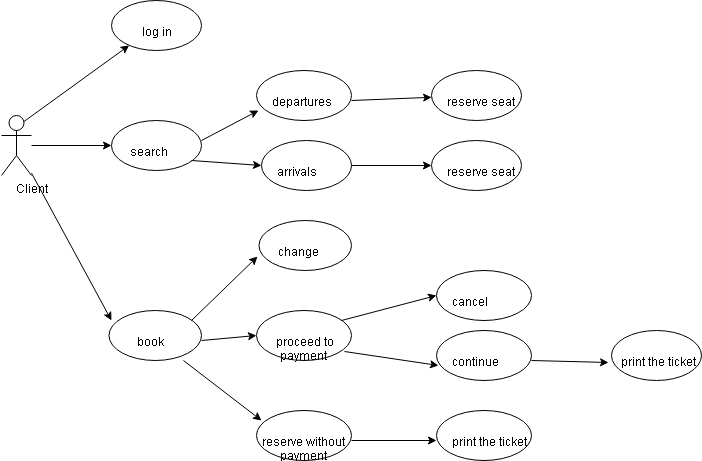

The diagram above was exported from draw.io. Its source (the exported page's mxGraphModel, read from the mxfile embedded in the PNG):
<mxGraphModel dx="786" dy="491" grid="1" gridSize="10" guides="1" tooltips="1" connect="1" arrows="1" fold="1" page="1" pageScale="1" pageWidth="850" pageHeight="1100" math="0" shadow="0">
  <root>
    <mxCell id="0" />
    <mxCell id="1" parent="0" />
    <mxCell id="5vCfvUL60-8Ml444Lq9r-1" value="&amp;nbsp; &amp;nbsp; &amp;nbsp; &amp;nbsp; &amp;nbsp; log in" style="ellipse;whiteSpace=wrap;html=1;align=center;" vertex="1" parent="1">
      <mxGeometry x="140" y="80" width="90" height="50" as="geometry" />
    </mxCell>
    <mxCell id="5vCfvUL60-8Ml444Lq9r-2" value="Client" style="shape=umlActor;verticalLabelPosition=bottom;labelBackgroundColor=#ffffff;verticalAlign=top;html=1;outlineConnect=0;" vertex="1" parent="1">
      <mxGeometry x="30" y="195" width="30" height="60" as="geometry" />
    </mxCell>
    <mxCell id="5vCfvUL60-8Ml444Lq9r-4" value="&amp;nbsp; &amp;nbsp; &amp;nbsp; search" style="ellipse;whiteSpace=wrap;html=1;align=center;" vertex="1" parent="1">
      <mxGeometry x="140" y="200" width="90" height="50" as="geometry" />
    </mxCell>
    <mxCell id="5vCfvUL60-8Ml444Lq9r-8" value="&amp;nbsp; &amp;nbsp; &amp;nbsp;departures" style="ellipse;whiteSpace=wrap;html=1;align=center;" vertex="1" parent="1">
      <mxGeometry x="285" y="150" width="95" height="50" as="geometry" />
    </mxCell>
    <mxCell id="5vCfvUL60-8Ml444Lq9r-9" value="&amp;nbsp; &amp;nbsp; &amp;nbsp;arrivals" style="ellipse;whiteSpace=wrap;html=1;align=center;" vertex="1" parent="1">
      <mxGeometry x="290" y="220" width="90" height="50" as="geometry" />
    </mxCell>
    <mxCell id="5vCfvUL60-8Ml444Lq9r-10" value="&amp;nbsp; &amp;nbsp; &amp;nbsp;reserve seat" style="ellipse;whiteSpace=wrap;html=1;align=center;" vertex="1" parent="1">
      <mxGeometry x="460" y="150" width="90" height="50" as="geometry" />
    </mxCell>
    <mxCell id="5vCfvUL60-8Ml444Lq9r-11" value="&amp;nbsp; &amp;nbsp; &amp;nbsp; &amp;nbsp; &amp;nbsp;book" style="ellipse;whiteSpace=wrap;html=1;align=center;" vertex="1" parent="1">
      <mxGeometry x="137.5" y="390" width="92.5" height="50" as="geometry" />
    </mxCell>
    <mxCell id="5vCfvUL60-8Ml444Lq9r-12" value="&amp;nbsp; &amp;nbsp; &amp;nbsp;reserve seat" style="ellipse;whiteSpace=wrap;html=1;align=center;" vertex="1" parent="1">
      <mxGeometry x="460" y="220" width="90" height="50" as="geometry" />
    </mxCell>
    <mxCell id="5vCfvUL60-8Ml444Lq9r-15" value="&amp;nbsp; &amp;nbsp; &amp;nbsp; change" style="ellipse;whiteSpace=wrap;html=1;align=center;" vertex="1" parent="1">
      <mxGeometry x="287.5" y="300" width="92.5" height="50" as="geometry" />
    </mxCell>
    <mxCell id="5vCfvUL60-8Ml444Lq9r-16" value="&amp;nbsp;proceed to payment&lt;br&gt;&lt;br&gt;" style="ellipse;whiteSpace=wrap;html=1;align=center;" vertex="1" parent="1">
      <mxGeometry x="285" y="390" width="95" height="50" as="geometry" />
    </mxCell>
    <mxCell id="5vCfvUL60-8Ml444Lq9r-17" value="reserve without payment&lt;br&gt;" style="ellipse;whiteSpace=wrap;html=1;align=center;" vertex="1" parent="1">
      <mxGeometry x="285" y="490" width="95" height="50" as="geometry" />
    </mxCell>
    <mxCell id="5vCfvUL60-8Ml444Lq9r-18" value="&amp;nbsp; &amp;nbsp; &amp;nbsp;cancel" style="ellipse;whiteSpace=wrap;html=1;align=center;" vertex="1" parent="1">
      <mxGeometry x="465" y="350" width="95" height="50" as="geometry" />
    </mxCell>
    <mxCell id="5vCfvUL60-8Ml444Lq9r-19" value="&amp;nbsp; &amp;nbsp; &amp;nbsp;continue" style="ellipse;whiteSpace=wrap;html=1;align=center;" vertex="1" parent="1">
      <mxGeometry x="465" y="410" width="95" height="50" as="geometry" />
    </mxCell>
    <mxCell id="5vCfvUL60-8Ml444Lq9r-20" value="&amp;nbsp; &amp;nbsp;print the ticket" style="ellipse;whiteSpace=wrap;html=1;align=center;" vertex="1" parent="1">
      <mxGeometry x="640" y="410" width="90" height="50" as="geometry" />
    </mxCell>
    <mxCell id="5vCfvUL60-8Ml444Lq9r-23" value="&amp;nbsp; &amp;nbsp; &amp;nbsp;print the ticket" style="ellipse;whiteSpace=wrap;html=1;align=center;" vertex="1" parent="1">
      <mxGeometry x="465" y="490" width="95" height="50" as="geometry" />
    </mxCell>
    <mxCell id="5vCfvUL60-8Ml444Lq9r-26" value="" style="endArrow=classic;html=1;entryX=0.021;entryY=0.8;entryDx=0;entryDy=0;entryPerimeter=0;" edge="1" parent="1" target="5vCfvUL60-8Ml444Lq9r-8">
      <mxGeometry width="50" height="50" relative="1" as="geometry">
        <mxPoint x="230" y="220" as="sourcePoint" />
        <mxPoint x="270" y="180" as="targetPoint" />
      </mxGeometry>
    </mxCell>
    <mxCell id="5vCfvUL60-8Ml444Lq9r-27" value="" style="endArrow=classic;html=1;" edge="1" parent="1" target="5vCfvUL60-8Ml444Lq9r-10">
      <mxGeometry width="50" height="50" relative="1" as="geometry">
        <mxPoint x="380" y="180" as="sourcePoint" />
        <mxPoint x="430" y="120" as="targetPoint" />
      </mxGeometry>
    </mxCell>
    <mxCell id="5vCfvUL60-8Ml444Lq9r-28" value="" style="endArrow=classic;html=1;entryX=0;entryY=0.5;entryDx=0;entryDy=0;exitX=1;exitY=0.5;exitDx=0;exitDy=0;" edge="1" parent="1" source="5vCfvUL60-8Ml444Lq9r-9" target="5vCfvUL60-8Ml444Lq9r-12">
      <mxGeometry width="50" height="50" relative="1" as="geometry">
        <mxPoint x="375" y="250" as="sourcePoint" />
        <mxPoint x="425" y="200" as="targetPoint" />
      </mxGeometry>
    </mxCell>
    <mxCell id="5vCfvUL60-8Ml444Lq9r-29" value="" style="endArrow=classic;html=1;entryX=0;entryY=0.5;entryDx=0;entryDy=0;" edge="1" parent="1" target="5vCfvUL60-8Ml444Lq9r-9">
      <mxGeometry width="50" height="50" relative="1" as="geometry">
        <mxPoint x="220" y="240" as="sourcePoint" />
        <mxPoint x="270" y="190" as="targetPoint" />
      </mxGeometry>
    </mxCell>
    <mxCell id="5vCfvUL60-8Ml444Lq9r-31" value="" style="endArrow=classic;html=1;entryX=-0.016;entryY=0.72;entryDx=0;entryDy=0;entryPerimeter=0;" edge="1" parent="1" target="5vCfvUL60-8Ml444Lq9r-15">
      <mxGeometry width="50" height="50" relative="1" as="geometry">
        <mxPoint x="220" y="400" as="sourcePoint" />
        <mxPoint x="270" y="350" as="targetPoint" />
      </mxGeometry>
    </mxCell>
    <mxCell id="5vCfvUL60-8Ml444Lq9r-32" value="" style="endArrow=classic;html=1;exitX=0.805;exitY=1;exitDx=0;exitDy=0;exitPerimeter=0;" edge="1" parent="1" source="5vCfvUL60-8Ml444Lq9r-11">
      <mxGeometry width="50" height="50" relative="1" as="geometry">
        <mxPoint x="210" y="450" as="sourcePoint" />
        <mxPoint x="290" y="500" as="targetPoint" />
      </mxGeometry>
    </mxCell>
    <mxCell id="5vCfvUL60-8Ml444Lq9r-33" value="" style="endArrow=classic;html=1;entryX=0;entryY=0.5;entryDx=0;entryDy=0;" edge="1" parent="1" target="5vCfvUL60-8Ml444Lq9r-16">
      <mxGeometry width="50" height="50" relative="1" as="geometry">
        <mxPoint x="230" y="420" as="sourcePoint" />
        <mxPoint x="280" y="370" as="targetPoint" />
      </mxGeometry>
    </mxCell>
    <mxCell id="5vCfvUL60-8Ml444Lq9r-34" value="" style="endArrow=classic;html=1;entryX=0.021;entryY=0.7;entryDx=0;entryDy=0;entryPerimeter=0;exitX=0.926;exitY=0.82;exitDx=0;exitDy=0;exitPerimeter=0;" edge="1" parent="1" source="5vCfvUL60-8Ml444Lq9r-16" target="5vCfvUL60-8Ml444Lq9r-19">
      <mxGeometry width="50" height="50" relative="1" as="geometry">
        <mxPoint x="370" y="430" as="sourcePoint" />
        <mxPoint x="460" y="440" as="targetPoint" />
      </mxGeometry>
    </mxCell>
    <mxCell id="5vCfvUL60-8Ml444Lq9r-35" value="" style="endArrow=classic;html=1;entryX=0;entryY=0.5;entryDx=0;entryDy=0;" edge="1" parent="1" target="5vCfvUL60-8Ml444Lq9r-18">
      <mxGeometry width="50" height="50" relative="1" as="geometry">
        <mxPoint x="370" y="400" as="sourcePoint" />
        <mxPoint x="420" y="350" as="targetPoint" />
      </mxGeometry>
    </mxCell>
    <mxCell id="5vCfvUL60-8Ml444Lq9r-36" value="" style="endArrow=classic;html=1;entryX=-0.033;entryY=0.64;entryDx=0;entryDy=0;entryPerimeter=0;" edge="1" parent="1" target="5vCfvUL60-8Ml444Lq9r-20">
      <mxGeometry width="50" height="50" relative="1" as="geometry">
        <mxPoint x="560" y="440" as="sourcePoint" />
        <mxPoint x="630" y="420" as="targetPoint" />
      </mxGeometry>
    </mxCell>
    <mxCell id="5vCfvUL60-8Ml444Lq9r-39" value="" style="endArrow=classic;html=1;entryX=0;entryY=0.6;entryDx=0;entryDy=0;entryPerimeter=0;" edge="1" parent="1" target="5vCfvUL60-8Ml444Lq9r-23">
      <mxGeometry width="50" height="50" relative="1" as="geometry">
        <mxPoint x="380" y="520" as="sourcePoint" />
        <mxPoint x="430" y="470" as="targetPoint" />
      </mxGeometry>
    </mxCell>
    <mxCell id="5vCfvUL60-8Ml444Lq9r-40" value="" style="endArrow=classic;html=1;entryX=0.027;entryY=0.2;entryDx=0;entryDy=0;entryPerimeter=0;" edge="1" parent="1" source="5vCfvUL60-8Ml444Lq9r-2" target="5vCfvUL60-8Ml444Lq9r-11">
      <mxGeometry width="50" height="50" relative="1" as="geometry">
        <mxPoint x="80" y="290" as="sourcePoint" />
        <mxPoint x="130" y="240" as="targetPoint" />
      </mxGeometry>
    </mxCell>
    <mxCell id="5vCfvUL60-8Ml444Lq9r-41" value="" style="endArrow=classic;html=1;entryX=0;entryY=0.5;entryDx=0;entryDy=0;" edge="1" parent="1" source="5vCfvUL60-8Ml444Lq9r-2" target="5vCfvUL60-8Ml444Lq9r-4">
      <mxGeometry width="50" height="50" relative="1" as="geometry">
        <mxPoint x="87.5" y="240" as="sourcePoint" />
        <mxPoint x="137.5" y="190" as="targetPoint" />
      </mxGeometry>
    </mxCell>
    <mxCell id="5vCfvUL60-8Ml444Lq9r-42" value="" style="endArrow=classic;html=1;exitX=0.75;exitY=0.1;exitDx=0;exitDy=0;exitPerimeter=0;" edge="1" parent="1" source="5vCfvUL60-8Ml444Lq9r-2" target="5vCfvUL60-8Ml444Lq9r-1">
      <mxGeometry width="50" height="50" relative="1" as="geometry">
        <mxPoint x="90" y="190" as="sourcePoint" />
        <mxPoint x="140" y="140" as="targetPoint" />
      </mxGeometry>
    </mxCell>
  </root>
</mxGraphModel>